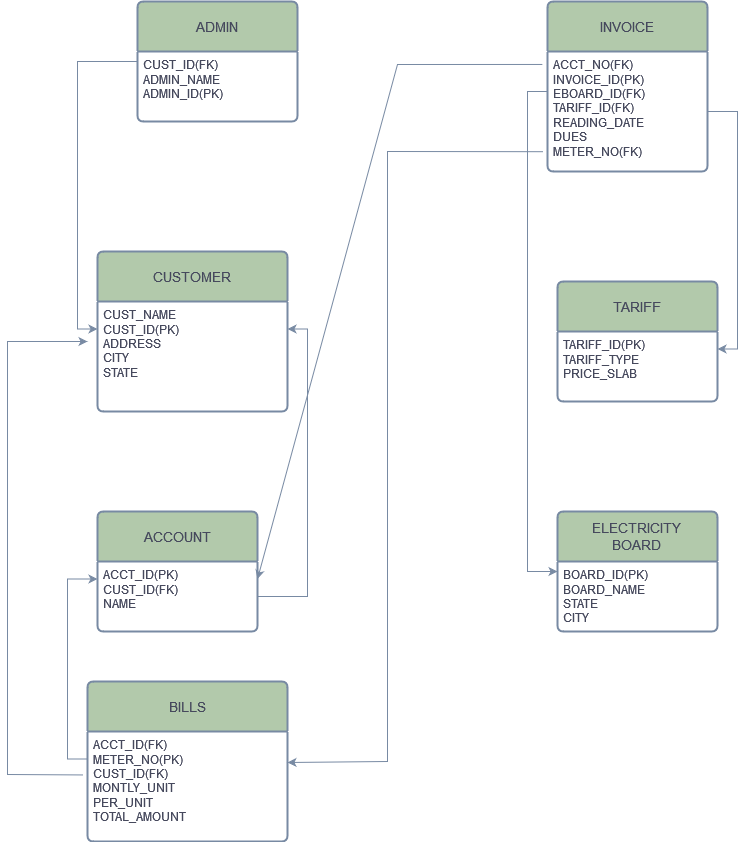

The diagram above was exported from draw.io. Its source (the exported page's mxGraphModel, read from the mxfile embedded in the PNG):
<mxGraphModel dx="1050" dy="566" grid="1" gridSize="10" guides="1" tooltips="1" connect="1" arrows="1" fold="1" page="1" pageScale="1" pageWidth="850" pageHeight="1100" math="0" shadow="0" extFonts="Permanent Marker^https://fonts.googleapis.com/css?family=Permanent+Marker">
  <root>
    <mxCell id="0" />
    <mxCell id="1" parent="0" />
    <mxCell id="vuF8pVVqlFlkvYdxphQR-20" style="edgeStyle=orthogonalEdgeStyle;rounded=0;orthogonalLoop=1;jettySize=auto;html=1;exitX=0;exitY=0.5;exitDx=0;exitDy=0;entryX=0;entryY=0.25;entryDx=0;entryDy=0;labelBackgroundColor=none;strokeColor=#788AA3;fontColor=default;" parent="1" source="vuF8pVVqlFlkvYdxphQR-4" target="vuF8pVVqlFlkvYdxphQR-7" edge="1">
      <mxGeometry relative="1" as="geometry" />
    </mxCell>
    <mxCell id="vuF8pVVqlFlkvYdxphQR-4" value="ADMIN" style="swimlane;childLayout=stackLayout;horizontal=1;startSize=50;horizontalStack=0;rounded=1;fontSize=14;fontStyle=0;strokeWidth=2;resizeParent=0;resizeLast=1;shadow=0;dashed=0;align=center;arcSize=4;whiteSpace=wrap;html=1;labelBackgroundColor=none;fillColor=#B2C9AB;strokeColor=#788AA3;fontColor=#46495D;" parent="1" vertex="1">
      <mxGeometry x="150" y="150" width="160" height="120" as="geometry" />
    </mxCell>
    <mxCell id="vuF8pVVqlFlkvYdxphQR-5" value="CUST_ID(FK)&lt;br&gt;ADMIN_NAME&lt;br&gt;ADMIN_ID(PK)" style="align=left;strokeColor=none;fillColor=none;spacingLeft=4;fontSize=12;verticalAlign=top;resizable=0;rotatable=0;part=1;html=1;labelBackgroundColor=none;fontColor=#46495D;" parent="vuF8pVVqlFlkvYdxphQR-4" vertex="1">
      <mxGeometry y="50" width="160" height="70" as="geometry" />
    </mxCell>
    <mxCell id="vuF8pVVqlFlkvYdxphQR-6" value="CUSTOMER" style="swimlane;childLayout=stackLayout;horizontal=1;startSize=50;horizontalStack=0;rounded=1;fontSize=14;fontStyle=0;strokeWidth=2;resizeParent=0;resizeLast=1;shadow=0;dashed=0;align=center;arcSize=4;whiteSpace=wrap;html=1;labelBackgroundColor=none;fillColor=#B2C9AB;strokeColor=#788AA3;fontColor=#46495D;" parent="1" vertex="1">
      <mxGeometry x="110" y="400" width="190" height="160" as="geometry" />
    </mxCell>
    <mxCell id="vuF8pVVqlFlkvYdxphQR-7" value="CUST_NAME&lt;br&gt;CUST_ID(PK)&lt;br&gt;ADDRESS&lt;br&gt;CITY&lt;br&gt;STATE&lt;br&gt;" style="align=left;strokeColor=none;fillColor=none;spacingLeft=4;fontSize=12;verticalAlign=top;resizable=0;rotatable=0;part=1;html=1;labelBackgroundColor=none;fontColor=#46495D;" parent="vuF8pVVqlFlkvYdxphQR-6" vertex="1">
      <mxGeometry y="50" width="190" height="110" as="geometry" />
    </mxCell>
    <mxCell id="vuF8pVVqlFlkvYdxphQR-9" value="ACCOUNT" style="swimlane;childLayout=stackLayout;horizontal=1;startSize=50;horizontalStack=0;rounded=1;fontSize=14;fontStyle=0;strokeWidth=2;resizeParent=0;resizeLast=1;shadow=0;dashed=0;align=center;arcSize=4;whiteSpace=wrap;html=1;labelBackgroundColor=none;fillColor=#B2C9AB;strokeColor=#788AA3;fontColor=#46495D;" parent="1" vertex="1">
      <mxGeometry x="110" y="660" width="160" height="120" as="geometry" />
    </mxCell>
    <mxCell id="vuF8pVVqlFlkvYdxphQR-10" value="ACCT_ID(PK)&lt;br&gt;CUST_ID(FK)&lt;br&gt;NAME" style="align=left;strokeColor=none;fillColor=none;spacingLeft=4;fontSize=12;verticalAlign=top;resizable=0;rotatable=0;part=1;html=1;labelBackgroundColor=none;fontColor=#46495D;" parent="vuF8pVVqlFlkvYdxphQR-9" vertex="1">
      <mxGeometry y="50" width="160" height="70" as="geometry" />
    </mxCell>
    <mxCell id="vuF8pVVqlFlkvYdxphQR-11" value="BILLS" style="swimlane;childLayout=stackLayout;horizontal=1;startSize=50;horizontalStack=0;rounded=1;fontSize=14;fontStyle=0;strokeWidth=2;resizeParent=0;resizeLast=1;shadow=0;dashed=0;align=center;arcSize=4;whiteSpace=wrap;html=1;labelBackgroundColor=none;fillColor=#B2C9AB;strokeColor=#788AA3;fontColor=#46495D;" parent="1" vertex="1">
      <mxGeometry x="100" y="830" width="200" height="160" as="geometry" />
    </mxCell>
    <mxCell id="vuF8pVVqlFlkvYdxphQR-12" value="ACCT_ID(FK)&lt;br&gt;METER_NO(PK)&lt;br&gt;CUST_ID(FK)&lt;br&gt;MONTLY_UNIT&lt;br&gt;PER_UNIT&lt;br&gt;TOTAL_AMOUNT" style="align=left;strokeColor=none;fillColor=none;spacingLeft=4;fontSize=12;verticalAlign=top;resizable=0;rotatable=0;part=1;html=1;labelBackgroundColor=none;fontColor=#46495D;" parent="vuF8pVVqlFlkvYdxphQR-11" vertex="1">
      <mxGeometry y="50" width="200" height="110" as="geometry" />
    </mxCell>
    <mxCell id="vuF8pVVqlFlkvYdxphQR-13" value="INVOICE" style="swimlane;childLayout=stackLayout;horizontal=1;startSize=50;horizontalStack=0;rounded=1;fontSize=14;fontStyle=0;strokeWidth=2;resizeParent=0;resizeLast=1;shadow=0;dashed=0;align=center;arcSize=4;whiteSpace=wrap;html=1;labelBackgroundColor=none;fillColor=#B2C9AB;strokeColor=#788AA3;fontColor=#46495D;" parent="1" vertex="1">
      <mxGeometry x="560" y="150" width="160" height="170" as="geometry" />
    </mxCell>
    <mxCell id="vuF8pVVqlFlkvYdxphQR-14" value="ACCT_NO(FK)&lt;br&gt;INVOICE_ID(PK)&lt;br&gt;EBOARD_ID(FK)&lt;br&gt;TARIFF_ID(FK)&lt;br&gt;READING_DATE&lt;br&gt;DUES&lt;br&gt;METER_NO(FK)" style="align=left;strokeColor=none;fillColor=none;spacingLeft=4;fontSize=12;verticalAlign=top;resizable=0;rotatable=0;part=1;html=1;labelBackgroundColor=none;fontColor=#46495D;" parent="vuF8pVVqlFlkvYdxphQR-13" vertex="1">
      <mxGeometry y="50" width="160" height="120" as="geometry" />
    </mxCell>
    <mxCell id="vuF8pVVqlFlkvYdxphQR-15" value="TARIFF" style="swimlane;childLayout=stackLayout;horizontal=1;startSize=50;horizontalStack=0;rounded=1;fontSize=14;fontStyle=0;strokeWidth=2;resizeParent=0;resizeLast=1;shadow=0;dashed=0;align=center;arcSize=4;whiteSpace=wrap;html=1;labelBackgroundColor=none;fillColor=#B2C9AB;strokeColor=#788AA3;fontColor=#46495D;" parent="1" vertex="1">
      <mxGeometry x="570" y="430" width="160" height="120" as="geometry" />
    </mxCell>
    <mxCell id="vuF8pVVqlFlkvYdxphQR-16" value="TARIFF_ID(PK)&lt;br&gt;TARIFF_TYPE&lt;br&gt;PRICE_SLAB" style="align=left;strokeColor=none;fillColor=none;spacingLeft=4;fontSize=12;verticalAlign=top;resizable=0;rotatable=0;part=1;html=1;labelBackgroundColor=none;fontColor=#46495D;" parent="vuF8pVVqlFlkvYdxphQR-15" vertex="1">
      <mxGeometry y="50" width="160" height="70" as="geometry" />
    </mxCell>
    <mxCell id="vuF8pVVqlFlkvYdxphQR-17" value="ELECTRICITY&lt;br&gt;BOARD" style="swimlane;childLayout=stackLayout;horizontal=1;startSize=50;horizontalStack=0;rounded=1;fontSize=14;fontStyle=0;strokeWidth=2;resizeParent=0;resizeLast=1;shadow=0;dashed=0;align=center;arcSize=4;whiteSpace=wrap;html=1;labelBackgroundColor=none;fillColor=#B2C9AB;strokeColor=#788AA3;fontColor=#46495D;" parent="1" vertex="1">
      <mxGeometry x="570" y="660" width="160" height="120" as="geometry" />
    </mxCell>
    <mxCell id="vuF8pVVqlFlkvYdxphQR-18" value="BOARD_ID(PK)&lt;br&gt;BOARD_NAME&lt;br&gt;STATE&lt;br&gt;CITY" style="align=left;strokeColor=none;fillColor=none;spacingLeft=4;fontSize=12;verticalAlign=top;resizable=0;rotatable=0;part=1;html=1;labelBackgroundColor=none;fontColor=#46495D;" parent="vuF8pVVqlFlkvYdxphQR-17" vertex="1">
      <mxGeometry y="50" width="160" height="70" as="geometry" />
    </mxCell>
    <mxCell id="vuF8pVVqlFlkvYdxphQR-22" style="edgeStyle=orthogonalEdgeStyle;rounded=0;orthogonalLoop=1;jettySize=auto;html=1;exitX=1;exitY=0.5;exitDx=0;exitDy=0;entryX=1;entryY=0.25;entryDx=0;entryDy=0;labelBackgroundColor=none;strokeColor=#788AA3;fontColor=default;" parent="1" source="vuF8pVVqlFlkvYdxphQR-10" target="vuF8pVVqlFlkvYdxphQR-7" edge="1">
      <mxGeometry relative="1" as="geometry" />
    </mxCell>
    <mxCell id="vuF8pVVqlFlkvYdxphQR-23" style="edgeStyle=orthogonalEdgeStyle;rounded=0;orthogonalLoop=1;jettySize=auto;html=1;exitX=0;exitY=0.25;exitDx=0;exitDy=0;entryX=0;entryY=0.25;entryDx=0;entryDy=0;labelBackgroundColor=none;strokeColor=#788AA3;fontColor=default;" parent="1" source="vuF8pVVqlFlkvYdxphQR-12" target="vuF8pVVqlFlkvYdxphQR-10" edge="1">
      <mxGeometry relative="1" as="geometry" />
    </mxCell>
    <mxCell id="vuF8pVVqlFlkvYdxphQR-25" value="" style="endArrow=classic;html=1;rounded=0;exitX=-0.022;exitY=0.395;exitDx=0;exitDy=0;exitPerimeter=0;labelBackgroundColor=none;strokeColor=#788AA3;fontColor=default;" parent="1" source="vuF8pVVqlFlkvYdxphQR-12" edge="1">
      <mxGeometry width="50" height="50" relative="1" as="geometry">
        <mxPoint x="10" y="910" as="sourcePoint" />
        <mxPoint x="100" y="490" as="targetPoint" />
        <Array as="points">
          <mxPoint x="20" y="923" />
          <mxPoint x="20" y="490" />
        </Array>
      </mxGeometry>
    </mxCell>
    <mxCell id="vuF8pVVqlFlkvYdxphQR-27" value="" style="endArrow=classic;html=1;rounded=0;exitX=-0.032;exitY=0.108;exitDx=0;exitDy=0;exitPerimeter=0;entryX=1;entryY=0.25;entryDx=0;entryDy=0;labelBackgroundColor=none;strokeColor=#788AA3;fontColor=default;" parent="1" source="vuF8pVVqlFlkvYdxphQR-14" target="vuF8pVVqlFlkvYdxphQR-10" edge="1">
      <mxGeometry width="50" height="50" relative="1" as="geometry">
        <mxPoint x="450" y="220" as="sourcePoint" />
        <mxPoint x="440" y="440" as="targetPoint" />
        <Array as="points">
          <mxPoint x="410" y="213" />
        </Array>
      </mxGeometry>
    </mxCell>
    <mxCell id="vuF8pVVqlFlkvYdxphQR-28" style="edgeStyle=orthogonalEdgeStyle;rounded=0;orthogonalLoop=1;jettySize=auto;html=1;exitX=0;exitY=0.5;exitDx=0;exitDy=0;entryX=0;entryY=0.5;entryDx=0;entryDy=0;labelBackgroundColor=none;strokeColor=#788AA3;fontColor=default;" parent="1" source="vuF8pVVqlFlkvYdxphQR-14" target="vuF8pVVqlFlkvYdxphQR-17" edge="1">
      <mxGeometry relative="1" as="geometry">
        <Array as="points">
          <mxPoint x="560" y="240" />
          <mxPoint x="540" y="240" />
          <mxPoint x="540" y="720" />
        </Array>
      </mxGeometry>
    </mxCell>
    <mxCell id="vuF8pVVqlFlkvYdxphQR-30" value="" style="endArrow=classic;html=1;rounded=0;exitX=-0.027;exitY=0.835;exitDx=0;exitDy=0;exitPerimeter=0;labelBackgroundColor=none;strokeColor=#788AA3;fontColor=default;" parent="1" source="vuF8pVVqlFlkvYdxphQR-14" edge="1">
      <mxGeometry width="50" height="50" relative="1" as="geometry">
        <mxPoint x="530.48" y="300.36" as="sourcePoint" />
        <mxPoint x="300" y="911" as="targetPoint" />
        <Array as="points">
          <mxPoint x="400" y="300" />
          <mxPoint x="400" y="910" />
        </Array>
      </mxGeometry>
    </mxCell>
    <mxCell id="vuF8pVVqlFlkvYdxphQR-31" style="edgeStyle=orthogonalEdgeStyle;rounded=0;orthogonalLoop=1;jettySize=auto;html=1;exitX=1;exitY=0.5;exitDx=0;exitDy=0;entryX=1;entryY=0.25;entryDx=0;entryDy=0;labelBackgroundColor=none;strokeColor=#788AA3;fontColor=default;" parent="1" source="vuF8pVVqlFlkvYdxphQR-14" target="vuF8pVVqlFlkvYdxphQR-16" edge="1">
      <mxGeometry relative="1" as="geometry" />
    </mxCell>
  </root>
</mxGraphModel>